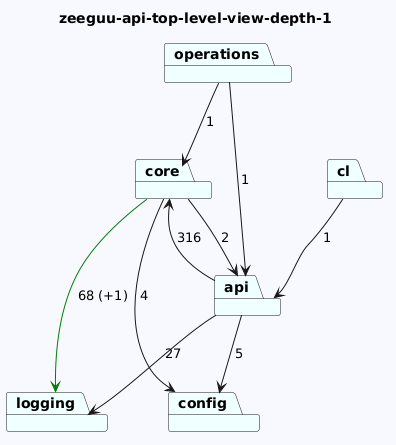

The diagram above was rendered by PlantUML. Its source (embedded in the PNG):
@startuml
skinparam backgroundColor GhostWhite
title zeeguu-api-top-level-view-depth-1
package "core" #Azure
package "operations" #Azure
package "logging" #Azure
package "cl" #Azure
package "config" #Azure
package "api" #Azure
"core"-->"logging" #Green : 68 (+1)
"core"-->"config"  : 4
"core"-->"api"  : 2
"operations"-->"api"  : 1
"operations"-->"core"  : 1

"cl"-->"api"  : 1

"api"-->"logging"  : 27
"api"-->"config"  : 5
"api"-->"core"  : 316
@enduml